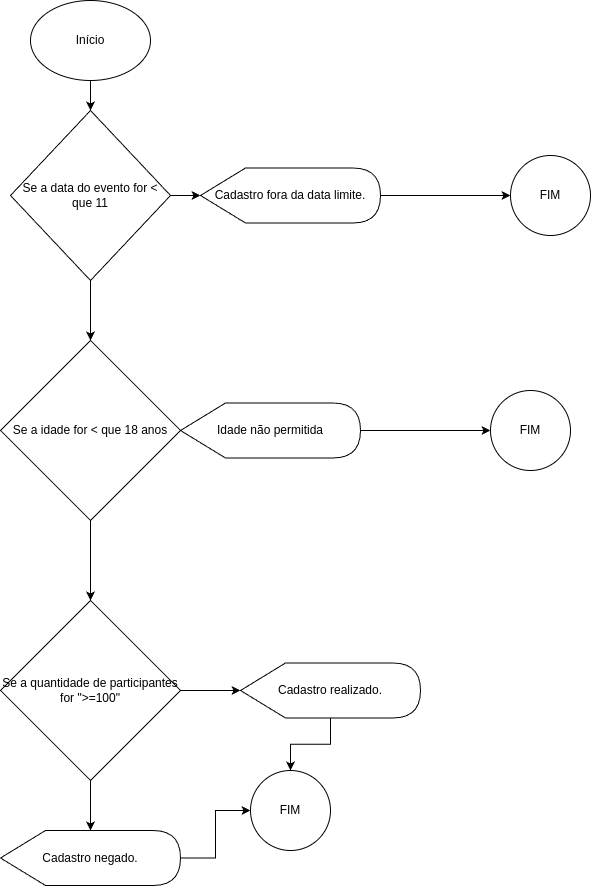

The diagram above was exported from draw.io. Its source (the exported page's mxGraphModel, read from the mxfile embedded in the PNG):
<mxGraphModel dx="880" dy="378" grid="1" gridSize="10" guides="1" tooltips="1" connect="1" arrows="1" fold="1" page="1" pageScale="1" pageWidth="850" pageHeight="1100" math="0" shadow="0">
  <root>
    <mxCell id="0" />
    <mxCell id="1" parent="0" />
    <mxCell id="EAi1GCVLySvhZjh0Bgod-3" value="" style="edgeStyle=orthogonalEdgeStyle;rounded=0;orthogonalLoop=1;jettySize=auto;html=1;" edge="1" parent="1" source="EAi1GCVLySvhZjh0Bgod-1" target="EAi1GCVLySvhZjh0Bgod-2">
      <mxGeometry relative="1" as="geometry" />
    </mxCell>
    <mxCell id="EAi1GCVLySvhZjh0Bgod-1" value="Início" style="ellipse;whiteSpace=wrap;html=1;" vertex="1" parent="1">
      <mxGeometry x="70" y="30" width="120" height="80" as="geometry" />
    </mxCell>
    <mxCell id="EAi1GCVLySvhZjh0Bgod-5" value="" style="edgeStyle=orthogonalEdgeStyle;rounded=0;orthogonalLoop=1;jettySize=auto;html=1;" edge="1" parent="1" source="EAi1GCVLySvhZjh0Bgod-2" target="EAi1GCVLySvhZjh0Bgod-4">
      <mxGeometry relative="1" as="geometry" />
    </mxCell>
    <mxCell id="EAi1GCVLySvhZjh0Bgod-7" value="" style="edgeStyle=orthogonalEdgeStyle;rounded=0;orthogonalLoop=1;jettySize=auto;html=1;" edge="1" parent="1" source="EAi1GCVLySvhZjh0Bgod-2">
      <mxGeometry relative="1" as="geometry">
        <mxPoint x="130" y="370" as="targetPoint" />
      </mxGeometry>
    </mxCell>
    <mxCell id="EAi1GCVLySvhZjh0Bgod-2" value="Se a data do evento for &amp;lt; que 11" style="rhombus;whiteSpace=wrap;html=1;" vertex="1" parent="1">
      <mxGeometry x="50" y="140" width="160" height="170" as="geometry" />
    </mxCell>
    <mxCell id="EAi1GCVLySvhZjh0Bgod-13" value="" style="edgeStyle=orthogonalEdgeStyle;rounded=0;orthogonalLoop=1;jettySize=auto;html=1;" edge="1" parent="1" source="EAi1GCVLySvhZjh0Bgod-4" target="EAi1GCVLySvhZjh0Bgod-12">
      <mxGeometry relative="1" as="geometry" />
    </mxCell>
    <mxCell id="EAi1GCVLySvhZjh0Bgod-4" value="Cadastro fora da data limite." style="shape=display;whiteSpace=wrap;html=1;" vertex="1" parent="1">
      <mxGeometry x="240" y="197.5" width="180" height="55" as="geometry" />
    </mxCell>
    <mxCell id="EAi1GCVLySvhZjh0Bgod-18" value="" style="edgeStyle=orthogonalEdgeStyle;rounded=0;orthogonalLoop=1;jettySize=auto;html=1;" edge="1" parent="1" source="EAi1GCVLySvhZjh0Bgod-8" target="EAi1GCVLySvhZjh0Bgod-17">
      <mxGeometry relative="1" as="geometry" />
    </mxCell>
    <mxCell id="EAi1GCVLySvhZjh0Bgod-8" value="Se a idade for &amp;lt; que 18 anos" style="rhombus;whiteSpace=wrap;html=1;" vertex="1" parent="1">
      <mxGeometry x="40" y="370" width="180" height="180" as="geometry" />
    </mxCell>
    <mxCell id="EAi1GCVLySvhZjh0Bgod-12" value="FIM" style="ellipse;whiteSpace=wrap;html=1;" vertex="1" parent="1">
      <mxGeometry x="550" y="185" width="80" height="80" as="geometry" />
    </mxCell>
    <mxCell id="EAi1GCVLySvhZjh0Bgod-16" value="" style="edgeStyle=orthogonalEdgeStyle;rounded=0;orthogonalLoop=1;jettySize=auto;html=1;" edge="1" parent="1" source="EAi1GCVLySvhZjh0Bgod-14" target="EAi1GCVLySvhZjh0Bgod-15">
      <mxGeometry relative="1" as="geometry" />
    </mxCell>
    <mxCell id="EAi1GCVLySvhZjh0Bgod-14" value="Idade não permitida" style="shape=display;whiteSpace=wrap;html=1;" vertex="1" parent="1">
      <mxGeometry x="220" y="432.5" width="180" height="55" as="geometry" />
    </mxCell>
    <mxCell id="EAi1GCVLySvhZjh0Bgod-15" value="FIM" style="ellipse;whiteSpace=wrap;html=1;" vertex="1" parent="1">
      <mxGeometry x="530" y="420" width="80" height="80" as="geometry" />
    </mxCell>
    <mxCell id="EAi1GCVLySvhZjh0Bgod-20" value="" style="edgeStyle=orthogonalEdgeStyle;rounded=0;orthogonalLoop=1;jettySize=auto;html=1;" edge="1" parent="1" source="EAi1GCVLySvhZjh0Bgod-17" target="EAi1GCVLySvhZjh0Bgod-19">
      <mxGeometry relative="1" as="geometry" />
    </mxCell>
    <mxCell id="EAi1GCVLySvhZjh0Bgod-22" value="" style="edgeStyle=orthogonalEdgeStyle;rounded=0;orthogonalLoop=1;jettySize=auto;html=1;" edge="1" parent="1" source="EAi1GCVLySvhZjh0Bgod-17" target="EAi1GCVLySvhZjh0Bgod-21">
      <mxGeometry relative="1" as="geometry" />
    </mxCell>
    <mxCell id="EAi1GCVLySvhZjh0Bgod-17" value="Se a quantidade de participantes for &quot;&amp;gt;=100&quot;" style="rhombus;whiteSpace=wrap;html=1;" vertex="1" parent="1">
      <mxGeometry x="40" y="630" width="180" height="180" as="geometry" />
    </mxCell>
    <mxCell id="EAi1GCVLySvhZjh0Bgod-25" value="" style="edgeStyle=orthogonalEdgeStyle;rounded=0;orthogonalLoop=1;jettySize=auto;html=1;" edge="1" parent="1" source="EAi1GCVLySvhZjh0Bgod-19" target="EAi1GCVLySvhZjh0Bgod-23">
      <mxGeometry relative="1" as="geometry" />
    </mxCell>
    <mxCell id="EAi1GCVLySvhZjh0Bgod-19" value="Cadastro realizado." style="shape=display;whiteSpace=wrap;html=1;" vertex="1" parent="1">
      <mxGeometry x="280" y="692.5" width="180" height="55" as="geometry" />
    </mxCell>
    <mxCell id="EAi1GCVLySvhZjh0Bgod-24" value="" style="edgeStyle=orthogonalEdgeStyle;rounded=0;orthogonalLoop=1;jettySize=auto;html=1;" edge="1" parent="1" source="EAi1GCVLySvhZjh0Bgod-21" target="EAi1GCVLySvhZjh0Bgod-23">
      <mxGeometry relative="1" as="geometry" />
    </mxCell>
    <mxCell id="EAi1GCVLySvhZjh0Bgod-21" value="Cadastro negado." style="shape=display;whiteSpace=wrap;html=1;" vertex="1" parent="1">
      <mxGeometry x="40" y="860" width="180" height="55" as="geometry" />
    </mxCell>
    <mxCell id="EAi1GCVLySvhZjh0Bgod-23" value="FIM" style="ellipse;whiteSpace=wrap;html=1;aspect=fixed;" vertex="1" parent="1">
      <mxGeometry x="290" y="800" width="80" height="80" as="geometry" />
    </mxCell>
  </root>
</mxGraphModel>